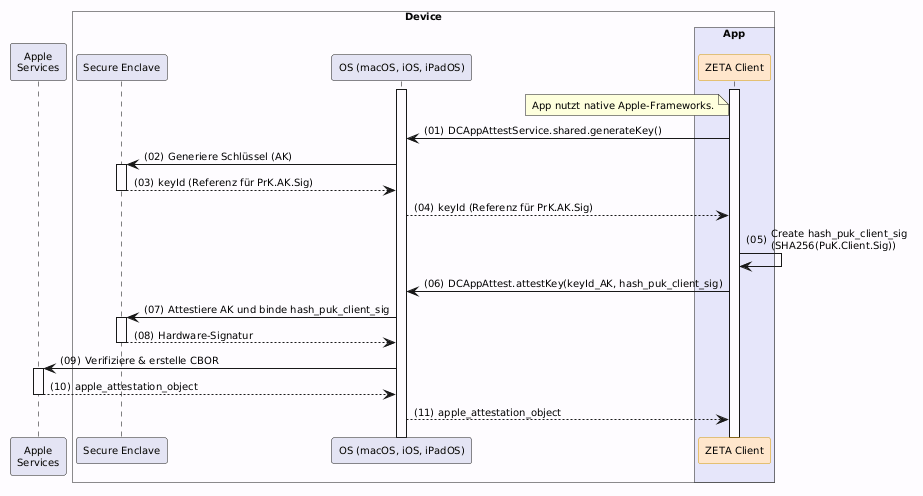

The diagram above was rendered by PlantUML. Its source (embedded in the PNG):
@startuml "Abb-ZETA-SE-Attestation-Key"
!include ../puml-layout.txt


participant "Apple\nServices" as Apple
box "Device" DEVICE_COLOR
  participant "Secure Enclave" as SE LEI_COMPONENT_COLOR
  participant "OS (macOS, iOS, iPadOS)" as AppleOS LEI_COMPONENT_COLOR
  box "App" PRIMAERSYSTEM_COLOR
    participant "ZETA Client" as Client <<zeta>>
  end box
end box

Client++
AppleOS++
note left of Client: App nutzt native Apple-Frameworks.

Client -> AppleOS: DCAppAttestService.shared.generateKey()
AppleOS -> SE++: Generiere Schlüssel (AK)
SE --> AppleOS--: keyId (Referenz für PrK.AK.Sig)
AppleOS --> Client: keyId (Referenz für PrK.AK.Sig)

Client -> Client: Create hash_puk_client_sig\n(SHA256(PuK.Client.Sig))
Client -> AppleOS: DCAppAttest.attestKey(keyId_AK, hash_puk_client_sig)
AppleOS -> SE++: Attestiere AK und binde hash_puk_client_sig
SE --> AppleOS--: Hardware-Signatur
AppleOS -> Apple++: Verifiziere & erstelle CBOR
Apple --> AppleOS--: apple_attestation_object
AppleOS --> Client: apple_attestation_object

@enduml